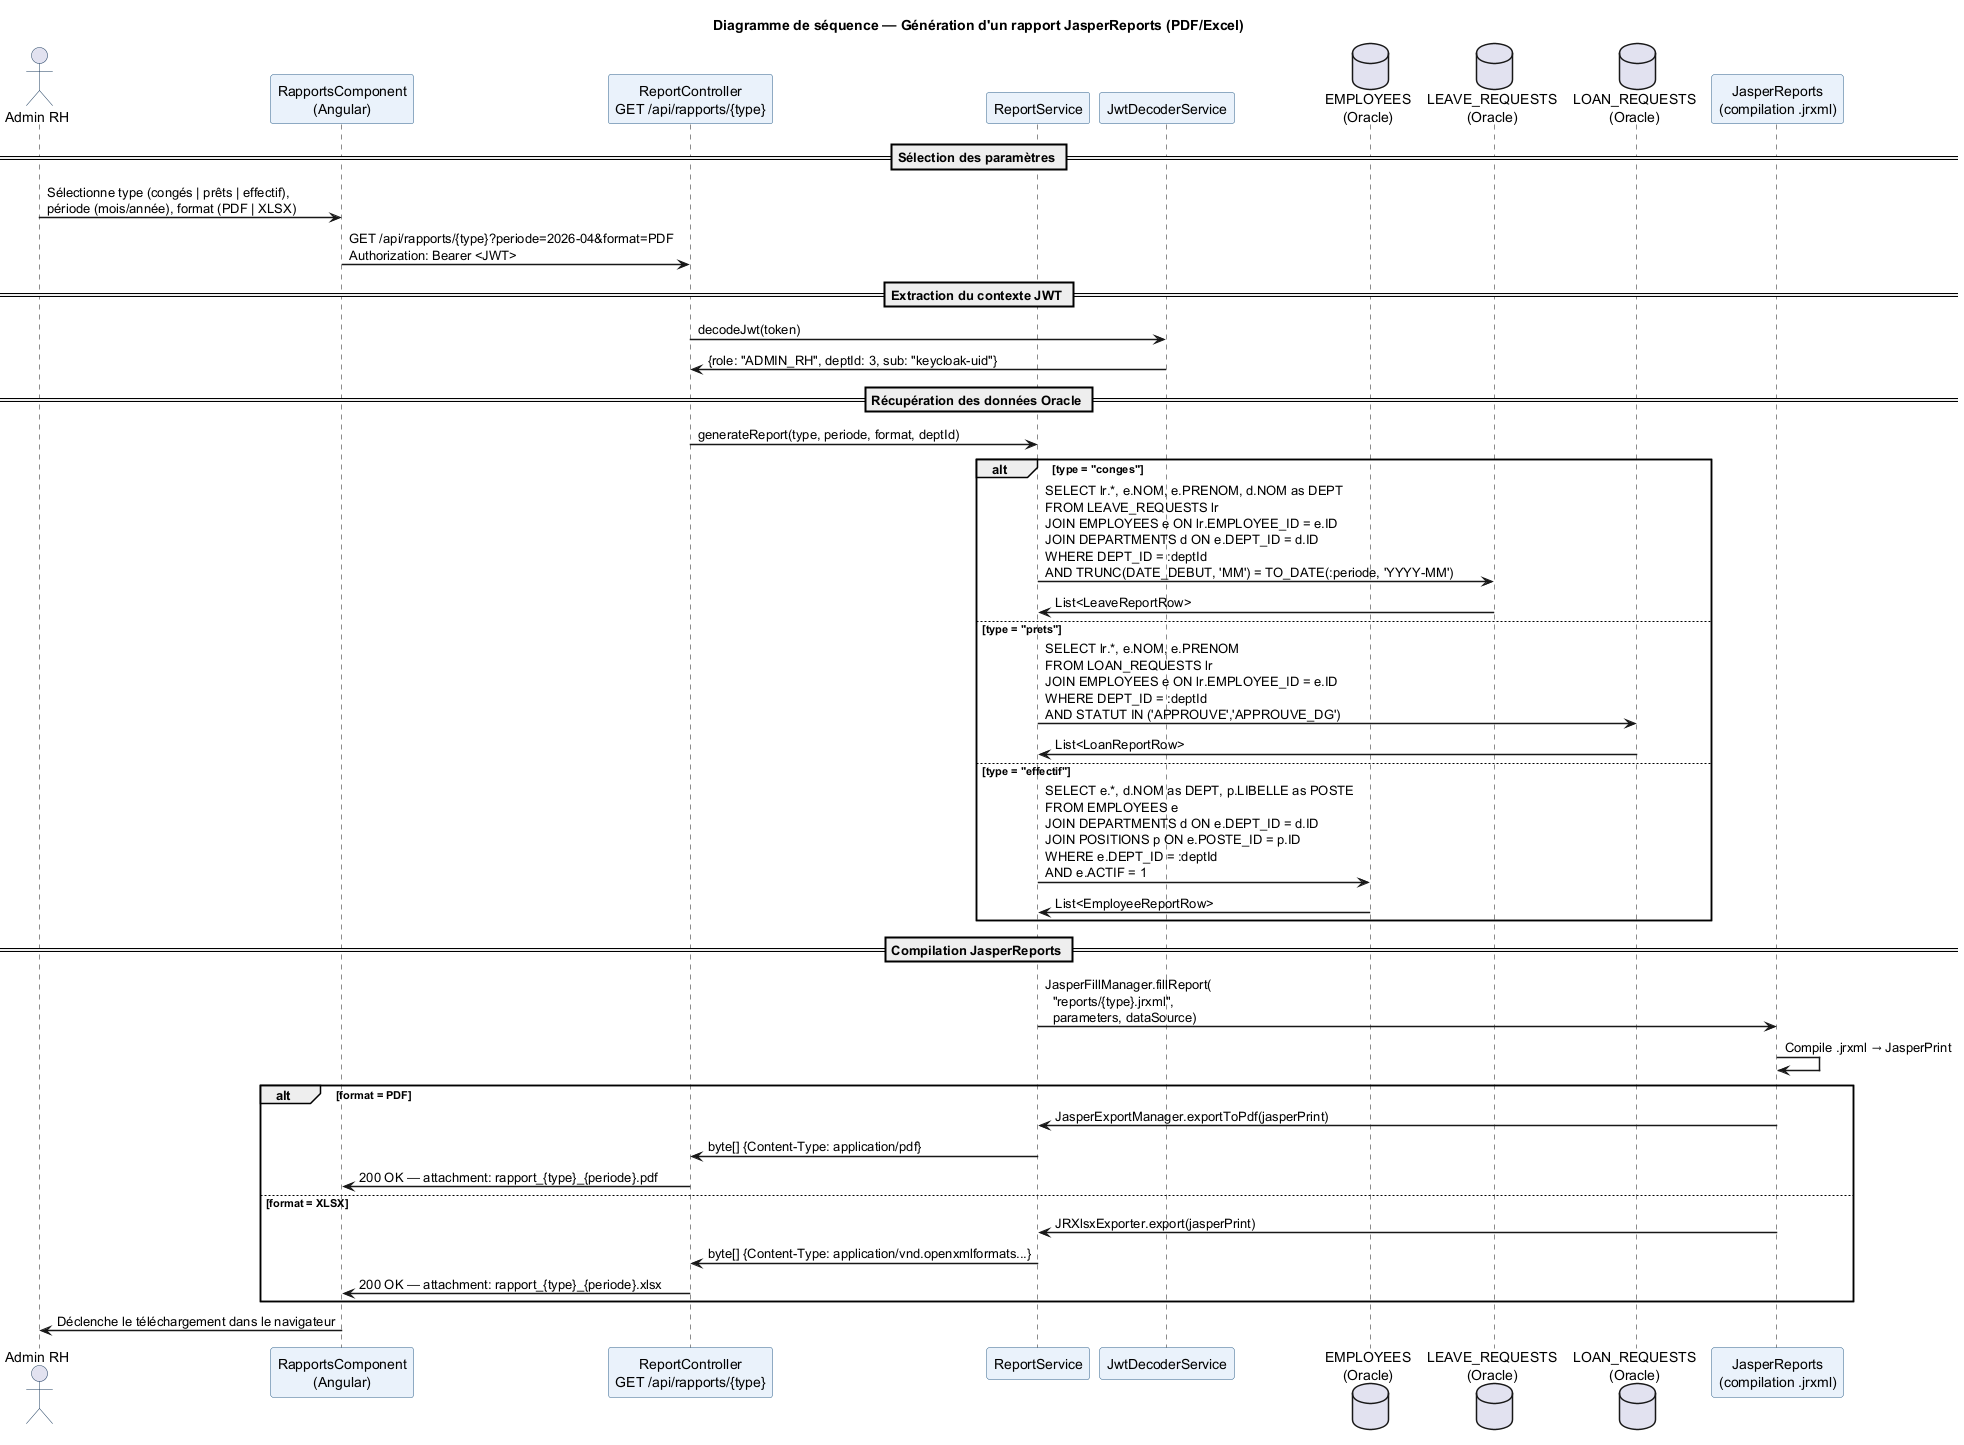

The diagram above was rendered by PlantUML. Its source (embedded in the PNG):
@startuml seq_generer_rapport
title Diagramme de séquence — Génération d'un rapport JasperReports (PDF/Excel)

skinparam sequenceArrowThickness 1.5
skinparam participantBorderColor #2C5F8A
skinparam participantBackgroundColor #EAF2FB
skinparam actorBorderColor #1A3A5C
skinparam noteBorderColor #F0AD4E
skinparam noteBackgroundColor #FFF3CD

actor "Admin RH" as admin

participant "RapportsComponent\n(Angular)" as view
participant "ReportController\nGET /api/rapports/{type}" as ctrl
participant "ReportService" as svc
participant "JwtDecoderService" as jwtSvc
database "EMPLOYEES\n(Oracle)" as empdb
database "LEAVE_REQUESTS\n(Oracle)" as leavedb
database "LOAN_REQUESTS\n(Oracle)" as loandb
participant "JasperReports\n(compilation .jrxml)" as jasper

== Sélection des paramètres ==
admin -> view : Sélectionne type (congés | prêts | effectif),\npériode (mois/année), format (PDF | XLSX)
view -> ctrl : GET /api/rapports/{type}?periode=2026-04&format=PDF\nAuthorization: Bearer <JWT>

== Extraction du contexte JWT ==
ctrl -> jwtSvc : decodeJwt(token)
jwtSvc -> ctrl : {role: "ADMIN_RH", deptId: 3, sub: "keycloak-uid"}

== Récupération des données Oracle ==
ctrl -> svc : generateReport(type, periode, format, deptId)

alt type = "conges"
  svc -> leavedb : SELECT lr.*, e.NOM, e.PRENOM, d.NOM as DEPT\nFROM LEAVE_REQUESTS lr\nJOIN EMPLOYEES e ON lr.EMPLOYEE_ID = e.ID\nJOIN DEPARTMENTS d ON e.DEPT_ID = d.ID\nWHERE DEPT_ID = :deptId\nAND TRUNC(DATE_DEBUT, 'MM') = TO_DATE(:periode, 'YYYY-MM')
  leavedb -> svc : List<LeaveReportRow>
else type = "prets"
  svc -> loandb : SELECT lr.*, e.NOM, e.PRENOM\nFROM LOAN_REQUESTS lr\nJOIN EMPLOYEES e ON lr.EMPLOYEE_ID = e.ID\nWHERE DEPT_ID = :deptId\nAND STATUT IN ('APPROUVE','APPROUVE_DG')
  loandb -> svc : List<LoanReportRow>
else type = "effectif"
  svc -> empdb : SELECT e.*, d.NOM as DEPT, p.LIBELLE as POSTE\nFROM EMPLOYEES e\nJOIN DEPARTMENTS d ON e.DEPT_ID = d.ID\nJOIN POSITIONS p ON e.POSTE_ID = p.ID\nWHERE e.DEPT_ID = :deptId\nAND e.ACTIF = 1
  empdb -> svc : List<EmployeeReportRow>
end

== Compilation JasperReports ==
svc -> jasper : JasperFillManager.fillReport(\n  "reports/{type}.jrxml",\n  parameters, dataSource)
jasper -> jasper : Compile .jrxml → JasperPrint

alt format = PDF
  jasper -> svc : JasperExportManager.exportToPdf(jasperPrint)
  svc -> ctrl : byte[] {Content-Type: application/pdf}
  ctrl -> view : 200 OK — attachment: rapport_{type}_{periode}.pdf
else format = XLSX
  jasper -> svc : JRXlsxExporter.export(jasperPrint)
  svc -> ctrl : byte[] {Content-Type: application/vnd.openxmlformats...}
  ctrl -> view : 200 OK — attachment: rapport_{type}_{periode}.xlsx
end

view -> admin : Déclenche le téléchargement dans le navigateur

@enduml